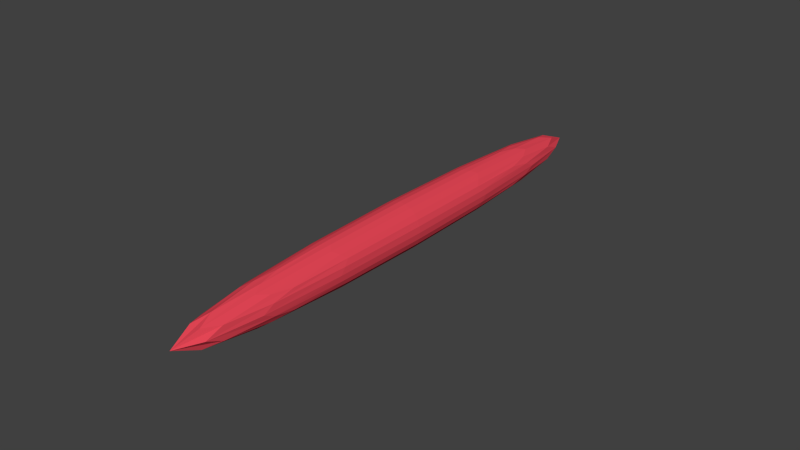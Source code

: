 # Source: laser.blend  (saved by Blender 2.66.1; exported with 4.5.12 LTS)
import bpy
from mathutils import Matrix  # noqa: F401  (used for matrix-valued properties, if any)

bpy.ops.wm.read_factory_settings(use_empty=True)
scene = bpy.context.scene
scene.name = 'Scene'

# ---- collections
col_collection_1 = bpy.data.collections.new('Collection 1'); scene.collection.children.link(col_collection_1)

# ---- materials (node trees are filled in below, after node groups)
mat_material_002 = bpy.data.materials.new('Material.002')
mat_material_002.alpha_threshold = 0.0
mat_material_002.use_transparent_shadow = False
mat_material_002.diffuse_color = (0.8, 0.0633, 0.09387, 1.0)
mat_material_002.specular_color = (1.0, 0.48, 0.48)
mat_material_002.roughness = 0.5
mat_material_002.line_color = (0.0, 0.0, 0.0, 0.75)

# ---- material node trees

# ---- world
world_world = bpy.data.worlds.new('World'); scene.world = world_world
world_world.color = (0.05088, 0.05088, 0.05088)
world_world.use_sun_shadow = False
world_world.sun_shadow_jitter_overblur = 0.0
world_world.cycles.sampling_method = 'MANUAL'
world_world.cycles.sample_map_resolution = 256

# ---- meshes
me_cylinder_001 = bpy.data.meshes.new('Cylinder.001')
me_cylinder_001.from_pydata([(0.0, 0.1, -0.5), (0.0, 0.1, 0.5), (0.0866, 0.05, -0.5), (0.0866, 0.05, 0.5), (0.0866, -0.05, -0.5), (0.0866, -0.05, 0.5), (-8.742e-09, -0.1, -0.5), (-8.742e-09, -0.1, 0.5), (-0.0866, -0.05, -0.5), (-0.0866, -0.05, 0.5), (-0.0866, 0.05, -0.5), (-0.0866, 0.05, 0.5)], [], [(0, 1, 3, 2), (2, 3, 5, 4), (4, 5, 7, 6), (6, 7, 9, 8), (3, 1, 11, 9, 7, 5), (10, 11, 1, 0), (8, 9, 11, 10), (0, 2, 4, 6, 8, 10)])
me_cylinder_001.materials.append(mat_material_002)
me_cylinder_001.use_remesh_preserve_volume = False
me_cylinder_001.use_remesh_preserve_attributes = False
me_cylinder_001.use_mirror_vertex_groups = False
me_cylinder_001.update()

# ---- objects
ob_cylinder = bpy.data.objects.new('Cylinder', me_cylinder_001)

# ---- transforms, parenting, visibility, modifiers, constraints
ob_cylinder.location = (0.0, 0.0, 0.0)
ob_cylinder.rotation_euler = (1.571, -0.0, 0.0)
ob_cylinder.scale = (0.5, 0.5, 1.0)
ob_cylinder.lineart.crease_threshold = 0.0
_m = ob_cylinder.modifiers.new('Subsurf', 'SUBSURF')
_m.uv_smooth = 'PRESERVE_CORNERS'
_m.quality = 2
_m.show_only_control_edges = False

# ---- collection membership
col_collection_1.objects.link(ob_cylinder)

# ---- scene / render settings (as saved in the file)
scene.frame_start = 1; scene.frame_end = 250; scene.frame_set(1)
scene.render.engine = 'BLENDER_EEVEE_NEXT'
scene.render.image_settings.color_mode = 'RGB'
scene.render.image_settings.compression = 90
scene.render.resolution_percentage = 50
scene.render.dither_intensity = 0.0
scene.render.bake_margin = 2
scene.cycles.use_denoising = False
scene.cycles.samples = 10
scene.cycles.sampling_pattern = 'TABULATED_SOBOL'
scene.cycles.light_sampling_threshold = 0.0
scene.cycles.use_adaptive_sampling = False
scene.cycles.use_light_tree = False
scene.cycles.blur_glossy = 0.0
scene.cycles.volume_bounces = 1
scene.cycles.pixel_filter_type = 'GAUSSIAN'
scene.cycles.sample_clamp_indirect = 0.0
scene.view_settings.view_transform = 'Standard'
bpy.context.view_layer.update()

# ---- added for rendering (the .blend has no active camera and no usable light): camera, sun
cam_auto = bpy.data.cameras.new('AutoCamera')
cam_auto.lens = 50.0
cam_auto.sensor_width = 36.0
cam_auto.clip_end = 1000.0
ob_auto_camera = bpy.data.objects.new('AutoCamera', cam_auto)
scene.collection.objects.link(ob_auto_camera)
ob_auto_camera.location = (0.933285, -1.11994, 0.746628)
ob_auto_camera.rotation_euler = (1.09748, -7.21219e-08, 0.694738)
scene.camera = ob_auto_camera
light_auto_sun = bpy.data.lights.new('AutoSun', 'SUN')
light_auto_sun.energy = 3.0
light_auto_sun.angle = 0.0523599
ob_auto_sun = bpy.data.objects.new('AutoSun', light_auto_sun)
scene.collection.objects.link(ob_auto_sun)
ob_auto_sun.rotation_euler = (0.872665, 0.174533, 0.523599)
bpy.context.view_layer.update()
